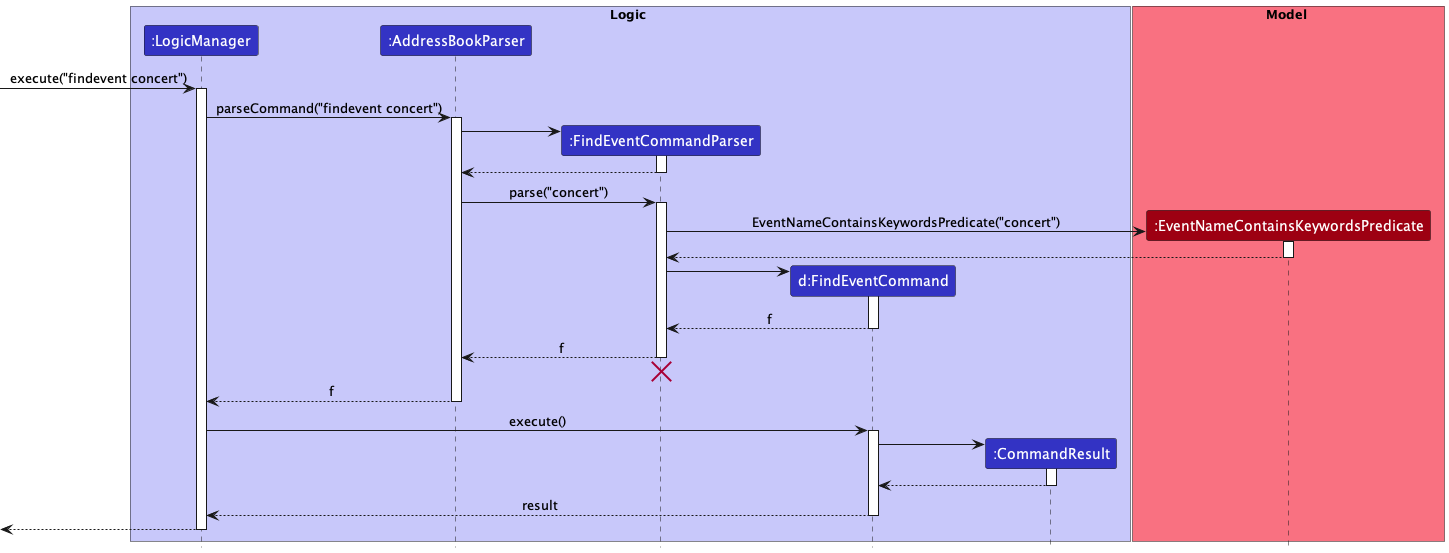

The diagram above was rendered by PlantUML. Its source (embedded in the PNG):
@startuml
!include style.puml

box Logic LOGIC_COLOR_T1
participant ":LogicManager" as LogicManager LOGIC_COLOR
participant ":AddressBookParser" as AddressBookParser LOGIC_COLOR
participant ":FindEventCommandParser" as FindEventCommandParser LOGIC_COLOR
participant "d:FindEventCommand" as FindEventCommand LOGIC_COLOR
participant ":CommandResult" as CommandResult LOGIC_COLOR
end box

box Model MODEL_COLOR_T1
participant ":EventNameContainsKeywordsPredicate" as EventNameContainsKeywordsPredicate MODEL_COLOR
end box

[-> LogicManager : execute("findevent concert")
activate LogicManager

LogicManager -> AddressBookParser : parseCommand("findevent concert")
activate AddressBookParser

create FindEventCommandParser
AddressBookParser -> FindEventCommandParser
activate FindEventCommandParser

FindEventCommandParser --> AddressBookParser
deactivate FindEventCommandParser

AddressBookParser -> FindEventCommandParser : parse("concert")
activate FindEventCommandParser

create EventNameContainsKeywordsPredicate
FindEventCommandParser -> EventNameContainsKeywordsPredicate : EventNameContainsKeywordsPredicate("concert")
activate EventNameContainsKeywordsPredicate

EventNameContainsKeywordsPredicate--> FindEventCommandParser
deactivate EventNameContainsKeywordsPredicate

create FindEventCommand
FindEventCommandParser -> FindEventCommand
activate FindEventCommand

FindEventCommand --> FindEventCommandParser : f
deactivate FindEventCommand

FindEventCommandParser --> AddressBookParser : f
deactivate FindEventCommandParser
'Hidden arrow to position the destroy marker below the end of the activation bar.
FindEventCommandParser -[hidden]-> AddressBookParser
destroy FindEventCommandParser

AddressBookParser --> LogicManager : f
deactivate AddressBookParser

LogicManager -> FindEventCommand : execute()
activate FindEventCommand

create CommandResult
FindEventCommand -> CommandResult
activate CommandResult
CommandResult --> FindEventCommand
deactivate CommandResult

FindEventCommand --> LogicManager : result
deactivate FindEventCommand

[<--LogicManager
deactivate LogicManager
@enduml